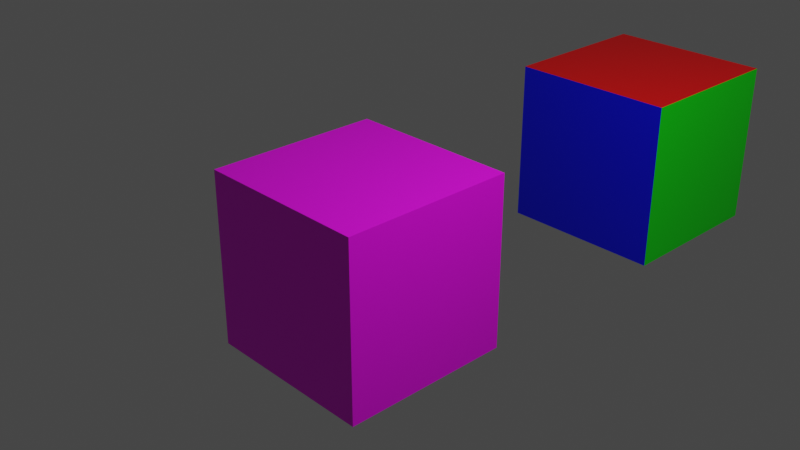 # Source: 20_MultiMats_Vs_Texture.blend  (saved by Blender 2.80.21; exported with 4.5.12 LTS)
import bpy
from mathutils import Matrix  # noqa: F401  (used for matrix-valued properties, if any)

bpy.ops.wm.read_factory_settings(use_empty=True)
scene = bpy.context.scene
scene.name = 'Scene'

# ---- collections
col_collection_1 = bpy.data.collections.new('Collection 1'); scene.collection.children.link(col_collection_1)

# ---- images (referenced by path relative to the original .blend; pixels are not part of the script)
import os
ASSET_DIR = os.environ.get("B2B_ASSET_DIR", "")  # directory of the original .blend (textures are referenced by path, not embedded)
HERE = os.path.dirname(os.path.abspath(__file__))  # packed textures are extracted next to this script under _unpacked/

def load_image(name, relpath, width, height, colorspace="sRGB"):
    """Load a texture the original file referenced (path relative to the .blend, or extracted next to this script)."""
    p = next((c for c in (os.path.join(HERE, relpath), os.path.join(ASSET_DIR, relpath)) if relpath and os.path.exists(c)), "")
    if p:
        img = bpy.data.images.load(p, check_existing=True)
        img.name = name
    else:  # same state as the original file: an image datablock whose file is absent (Cycles renders it pink)
        img = bpy.data.images.new(name, width, height)
        img.source = "FILE"
        img.filepath = "//" + (relpath or name)
    img.colorspace_settings.name = colorspace
    return img
img_cube = load_image('Cube', 'Cube.png', 1024, 1024, 'sRGB')

# ---- materials (node trees are filled in below, after node groups)
mat_red = bpy.data.materials.new('Red')
mat_red.alpha_threshold = 0.0
mat_red.use_transparent_shadow = False
mat_red.diffuse_color = (0.8, 0.0, 0.0008119, 1.0)
mat_red.roughness = 0.5
mat_red.line_color = (0.0, 0.0, 0.0, 1.0)
mat_green = bpy.data.materials.new('Green')
mat_green.use_transparent_shadow = False
mat_green.roughness = 0.25
mat_blue = bpy.data.materials.new('Blue')
mat_blue.use_transparent_shadow = False
mat_blue.roughness = 0.25
mat_pink = bpy.data.materials.new('Pink')
mat_pink.use_transparent_shadow = False
mat_pink.roughness = 0.25
mat_orange = bpy.data.materials.new('Orange')
mat_orange.use_transparent_shadow = False
mat_orange.roughness = 0.25
mat_yellow = bpy.data.materials.new('Yellow')
mat_yellow.use_transparent_shadow = False
mat_yellow.diffuse_color = (0.8, 0.7753, 0.0, 1.0)
mat_yellow.roughness = 0.25
mat_multi_colour = bpy.data.materials.new('Multi Colour')
mat_multi_colour.use_transparent_shadow = False
mat_multi_colour.roughness = 0.25

# ---- material node trees
mat_red.use_nodes = True; mat_red.node_tree.nodes.clear()
_N = mat_red.node_tree.nodes; _L = mat_red.node_tree.links
n0 = _N.new('ShaderNodeOutputMaterial'); n0.name = 'Material Output'; n0.location = (300, 300)
n1 = _N.new('ShaderNodeBsdfPrincipled'); n1.name = 'Principled BSDF'; n1.location = (10, 300)
n1.distribution = 'GGX'
n1.subsurface_method = 'BURLEY'
n1.inputs[0].default_value = (0.8, 0.0, 0.0008119, 1.0)
n1.inputs[3].default_value = 1.45
n2 = _N.new('ShaderNodeTexImage'); n2.name = 'Image Texture'; n2.location = (-380, 428)
n2.image = img_cube
_L.new(n1.outputs[0], n0.inputs[0])
n0.is_active_output = True
mat_green.use_nodes = True; mat_green.node_tree.nodes.clear()
_N = mat_green.node_tree.nodes; _L = mat_green.node_tree.links
n0 = _N.new('ShaderNodeOutputMaterial'); n0.name = 'Material Output'; n0.location = (300, 300)
n1 = _N.new('ShaderNodeBsdfPrincipled'); n1.name = 'Principled BSDF'; n1.location = (10, 300)
n1.distribution = 'GGX'
n1.subsurface_method = 'BURLEY'
n1.inputs[0].default_value = (0.0, 0.8, 0.001525, 1.0)
n1.inputs[3].default_value = 1.45
n2 = _N.new('ShaderNodeTexImage'); n2.name = 'Image Texture'; n2.location = (-349, 452)
n2.image = img_cube
_L.new(n1.outputs[0], n0.inputs[0])
n0.is_active_output = True
mat_blue.use_nodes = True; mat_blue.node_tree.nodes.clear()
_N = mat_blue.node_tree.nodes; _L = mat_blue.node_tree.links
n0 = _N.new('ShaderNodeOutputMaterial'); n0.name = 'Material Output'; n0.location = (300, 300)
n1 = _N.new('ShaderNodeBsdfPrincipled'); n1.name = 'Principled BSDF'; n1.location = (10, 300)
n1.distribution = 'GGX'
n1.subsurface_method = 'BURLEY'
n1.inputs[0].default_value = (0.0, 0.002557, 0.8, 1.0)
n1.inputs[3].default_value = 1.45
n2 = _N.new('ShaderNodeTexImage'); n2.name = 'Image Texture'; n2.location = (-398, 450)
n2.image = img_cube
_L.new(n1.outputs[0], n0.inputs[0])
n0.is_active_output = True
mat_pink.use_nodes = True; mat_pink.node_tree.nodes.clear()
_N = mat_pink.node_tree.nodes; _L = mat_pink.node_tree.links
n0 = _N.new('ShaderNodeOutputMaterial'); n0.name = 'Material Output'; n0.location = (300, 300)
n1 = _N.new('ShaderNodeBsdfPrincipled'); n1.name = 'Principled BSDF'; n1.location = (10, 300)
n1.distribution = 'GGX'
n1.subsurface_method = 'BURLEY'
n1.inputs[0].default_value = (0.8, 0.0, 0.5889, 1.0)
n1.inputs[3].default_value = 1.45
n2 = _N.new('ShaderNodeTexImage'); n2.name = 'Image Texture'; n2.location = (-421, 480)
n2.image = img_cube
_L.new(n1.outputs[0], n0.inputs[0])
n0.is_active_output = True
mat_orange.use_nodes = True; mat_orange.node_tree.nodes.clear()
_N = mat_orange.node_tree.nodes; _L = mat_orange.node_tree.links
n0 = _N.new('ShaderNodeOutputMaterial'); n0.name = 'Material Output'; n0.location = (300, 300)
n1 = _N.new('ShaderNodeBsdfPrincipled'); n1.name = 'Principled BSDF'; n1.location = (10, 300)
n1.distribution = 'GGX'
n1.subsurface_method = 'BURLEY'
n1.inputs[0].default_value = (0.8, 0.1609, 0.0, 1.0)
n1.inputs[3].default_value = 1.45
n2 = _N.new('ShaderNodeTexImage'); n2.name = 'Image Texture'; n2.location = (-361, 522)
n2.image = img_cube
_L.new(n1.outputs[0], n0.inputs[0])
n0.is_active_output = True
mat_yellow.use_nodes = True; mat_yellow.node_tree.nodes.clear()
_N = mat_yellow.node_tree.nodes; _L = mat_yellow.node_tree.links
n0 = _N.new('ShaderNodeOutputMaterial'); n0.name = 'Material Output'; n0.location = (300, 300)
n1 = _N.new('ShaderNodeBsdfPrincipled'); n1.name = 'Principled BSDF'; n1.location = (10, 300)
n1.distribution = 'GGX'
n1.subsurface_method = 'BURLEY'
n1.inputs[0].default_value = (0.8, 0.7342, 0.0, 1.0)
n1.inputs[3].default_value = 1.45
n2 = _N.new('ShaderNodeTexImage'); n2.name = 'Image Texture'; n2.location = (-314, 480)
n2.image = img_cube
_L.new(n1.outputs[0], n0.inputs[0])
n0.is_active_output = True
mat_multi_colour.use_nodes = True; mat_multi_colour.node_tree.nodes.clear()
_N = mat_multi_colour.node_tree.nodes; _L = mat_multi_colour.node_tree.links
n0 = _N.new('ShaderNodeOutputMaterial'); n0.name = 'Material Output'; n0.location = (300, 300)
n1 = _N.new('ShaderNodeBsdfPrincipled'); n1.name = 'Principled BSDF'; n1.location = (10, 300)
n1.distribution = 'GGX'
n1.subsurface_method = 'BURLEY'
n1.inputs[3].default_value = 1.45
n2 = _N.new('ShaderNodeTexCoord'); n2.name = 'Texture Coordinate'; n2.location = (-895, 268)
n3 = _N.new('ShaderNodeMapping'); n3.name = 'Mapping'; n3.location = (-683, 232)
n4 = _N.new('ShaderNodeTexImage'); n4.name = 'Image Texture'; n4.location = (-321, 241)
n4.image = img_cube
_L.new(n1.outputs[0], n0.inputs[0])
_L.new(n3.outputs[0], n4.inputs[0])
_L.new(n2.outputs[2], n3.inputs[0])
_L.new(n4.outputs[0], n1.inputs[0])
n0.is_active_output = True

# ---- world
world_world = bpy.data.worlds.new('World'); scene.world = world_world
world_world.color = (0.05088, 0.05088, 0.05088)
world_world.use_sun_shadow = False
world_world.sun_shadow_jitter_overblur = 0.0

# ---- cameras
cam_camera = bpy.data.cameras.new('Camera')
cam_camera.clip_end = 100.0
cam_camera.ortho_scale = 7.314
cam_camera.dof.focus_distance = 0.0
cam_camera.dof.aperture_fstop = 128.0

# ---- lights
light_lamp = bpy.data.lights.new('Lamp', 'POINT')
light_lamp.transmission_factor = 0.0
light_lamp.cutoff_distance = 30.0
light_lamp.energy = 1000.0
light_lamp.shadow_buffer_clip_start = 1.001
light_lamp.shadow_soft_size = 0.1
light_lamp.shadow_maximum_resolution = 0.006
light_lamp.use_absolute_resolution = True

# ---- meshes
me_cube_001 = bpy.data.meshes.new('Cube.001')
me_cube_001.from_pydata([(1.0, 1.0, -1.0), (1.0, -1.0, -1.0), (-1.0, -1.0, -1.0), (-1.0, 1.0, -1.0), (1.0, 1.0, 1.0), (1.0, -1.0, 1.0), (-1.0, -1.0, 1.0), (-1.0, 1.0, 1.0)], [], [(0, 1, 2, 3), (4, 7, 6, 5), (0, 4, 5, 1), (1, 5, 6, 2), (2, 6, 7, 3), (4, 0, 3, 7)])
me_cube_001.polygons.foreach_set('material_index', [5, 0, 1, 2, 3, 4])
_uv = me_cube_001.uv_layers.new(name='UVMap')
_uv.uv.foreach_set('vector', [0.3331, 0.3331, 0.0001998, 0.3331, 0.0001998, 0.0001998, 0.3331, 0.0001998, 0.6665, 0.6665, 0.3335, 0.6665, 0.3335, 0.3335, 0.6665, 0.3335, 0.3331, 0.9998, 0.0001998, 0.9998, 0.0001998, 0.6669, 0.3331, 0.6669, 0.9998, 0.3331, 0.6669, 0.3331, 0.6669, 0.0001998, 0.9998, 0.0001998, 0.6665, 0.3331, 0.3335, 0.3331, 0.3335, 0.0001998, 0.6665, 0.0001998, 0.3331, 0.6665, 0.0001998, 0.6665, 0.0001998, 0.3335, 0.3331, 0.3335])
me_cube_001.materials.append(mat_red)
me_cube_001.materials.append(mat_green)
me_cube_001.materials.append(mat_blue)
me_cube_001.materials.append(mat_pink)
me_cube_001.materials.append(mat_orange)
me_cube_001.materials.append(mat_yellow)
me_cube_001.use_remesh_preserve_volume = False
me_cube_001.use_remesh_preserve_attributes = False
me_cube_001.use_mirror_vertex_groups = False
me_cube_001.update()
me_cube_003 = bpy.data.meshes.new('Cube.003')
me_cube_003.from_pydata([(1.0, 1.0, -1.0), (1.0, -1.0, -1.0), (-1.0, -1.0, -1.0), (-1.0, 1.0, -1.0), (1.0, 1.0, 1.0), (1.0, -1.0, 1.0), (-1.0, -1.0, 1.0), (-1.0, 1.0, 1.0)], [], [(0, 1, 2, 3), (4, 7, 6, 5), (0, 4, 5, 1), (1, 5, 6, 2), (2, 6, 7, 3), (4, 0, 3, 7)])
_uv = me_cube_003.uv_layers.new(name='UVMap')
_uv.uv.foreach_set('vector', [0.3331, 0.3331, 0.0001998, 0.3331, 0.0001998, 0.0001998, 0.3331, 0.0001998, 0.6665, 0.6665, 0.3335, 0.6665, 0.3335, 0.3335, 0.6665, 0.3335, 0.3331, 0.9998, 0.0001998, 0.9998, 0.0001998, 0.6669, 0.3331, 0.6669, 0.9998, 0.3331, 0.6669, 0.3331, 0.6669, 0.0001998, 0.9998, 0.0001998, 0.6665, 0.3331, 0.3335, 0.3331, 0.3335, 0.0001998, 0.6665, 0.0001998, 0.3331, 0.6665, 0.0001998, 0.6665, 0.0001998, 0.3335, 0.3331, 0.3335])
_uv.active_render = True
_uv = me_cube_003.uv_layers.new(name='UVMap.001')
_uv.uv.foreach_set('vector', [0.3335, 0.0001998, 0.6665, 0.0001998, 0.6665, 0.3331, 0.3335, 0.3331, 0.0001998, 0.0001998, 0.3331, 0.0001998, 0.3331, 0.3331, 0.0001998, 0.3331, 0.3335, 0.3335, 0.6665, 0.3335, 0.6665, 0.6665, 0.3335, 0.6665, 0.6669, 0.0001998, 0.9998, 0.0001998, 0.9998, 0.3331, 0.6669, 0.3331, 0.0001998, 0.6669, 0.3331, 0.6669, 0.3331, 0.9998, 0.0001998, 0.9998, 0.0001998, 0.6665, 0.0001998, 0.3335, 0.3331, 0.3335, 0.3331, 0.6665])
me_cube_003.materials.append(mat_multi_colour)
me_cube_003.use_remesh_preserve_volume = False
me_cube_003.use_remesh_preserve_attributes = False
me_cube_003.use_mirror_vertex_groups = False
me_cube_003.update()

# ---- objects
ob_lamp = bpy.data.objects.new('Lamp', light_lamp)
ob_camera = bpy.data.objects.new('Camera', cam_camera)
ob_cube_001 = bpy.data.objects.new('Cube.001', me_cube_001)
ob_cube_000 = bpy.data.objects.new('Cube.000', me_cube_003)

# ---- transforms, parenting, visibility, modifiers, constraints
ob_lamp.location = (4.076, 1.005, 5.904)
ob_lamp.rotation_euler = (0.6503, 0.05522, 1.866)
ob_lamp.lock_rotations_4d = False
ob_lamp.empty_display_type = 'ARROWS'
ob_lamp.color = (0.0, 0.0, 0.0, 0.0)
ob_lamp.lineart.crease_threshold = 0.0
ob_camera.location = (7.481, -6.508, 5.344)
ob_camera.rotation_euler = (1.109, 0.0, 0.8149)
ob_camera.lock_rotations_4d = False
ob_camera.empty_display_type = 'ARROWS'
ob_camera.color = (0.0, 0.0, 0.0, 0.0)
ob_camera.display_type = 'WIRE'
ob_camera.lineart.crease_threshold = 0.0
ob_cube_001.location = (0.0, 4.607, 0.0)
ob_cube_001.lock_rotations_4d = False
ob_cube_001.empty_display_type = 'ARROWS'
ob_cube_001.lineart.crease_threshold = 0.0
ob_cube_000.location = (0.0, -0.005716, 0.0)
ob_cube_000.lock_rotations_4d = False
ob_cube_000.empty_display_type = 'ARROWS'
ob_cube_000.lineart.crease_threshold = 0.0

# ---- collection membership
col_collection_1.objects.link(ob_lamp)
col_collection_1.objects.link(ob_camera)
col_collection_1.objects.link(ob_cube_001)
col_collection_1.objects.link(ob_cube_000)

# ---- scene / render settings (as saved in the file)
scene.camera = ob_camera
scene.frame_start = 1; scene.frame_end = 250; scene.frame_set(1)
scene.render.engine = 'BLENDER_EEVEE_NEXT'
scene.render.motion_blur_shutter = 1.0
scene.cycles.use_denoising = False
scene.cycles.samples = 128
scene.cycles.sampling_pattern = 'TABULATED_SOBOL'
scene.cycles.use_adaptive_sampling = False
scene.cycles.use_light_tree = False
scene.cycles.bake_type = 'DIFFUSE'
scene.view_settings.view_transform = 'Filmic'
bpy.context.view_layer.update()
